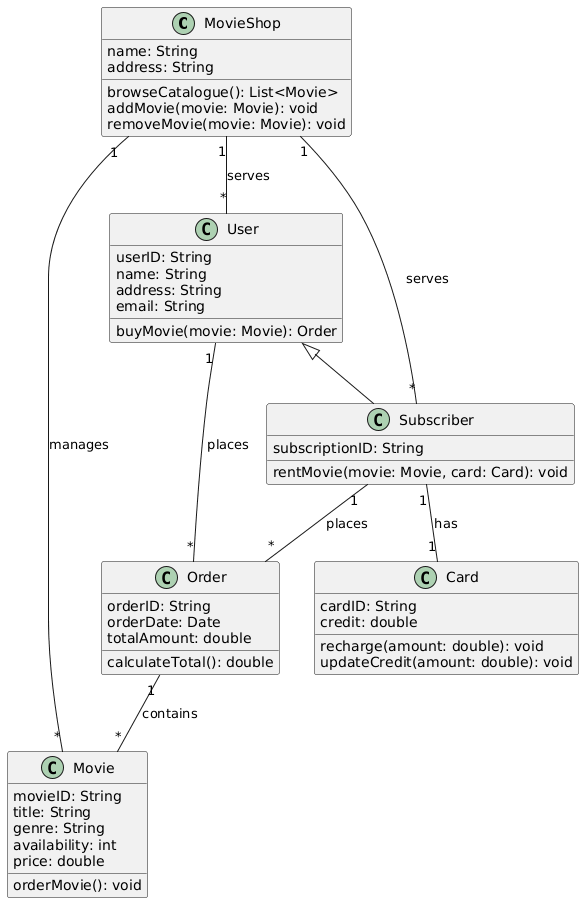

The diagram above was rendered by PlantUML. Its source (embedded in the PNG):
@startuml
class MovieShop {
    name: String
    address: String
    browseCatalogue(): List<Movie>
    addMovie(movie: Movie): void
    removeMovie(movie: Movie): void
}

class Movie {
    movieID: String
    title: String
    genre: String
    availability: int
    price: double
    orderMovie(): void
}

class User {
    userID: String
    name: String
    address: String
    email: String
    buyMovie(movie: Movie): Order
}

class Subscriber extends User {
    subscriptionID: String
    rentMovie(movie: Movie, card: Card): void
}

class Card {
    cardID: String
    credit: double
    recharge(amount: double): void
    updateCredit(amount: double): void
}

class Order {
    orderID: String
    orderDate: Date
    totalAmount: double
    calculateTotal(): double
}

MovieShop "1" -- "*" Movie : manages
Subscriber "1" -- "1" Card : has
MovieShop "1" -- "*" User : serves
MovieShop "1" -- "*" Subscriber : serves
User "1" -- "*" Order : places
Subscriber "1" -- "*" Order : places
Order "1" -- "*" Movie : contains
@enduml